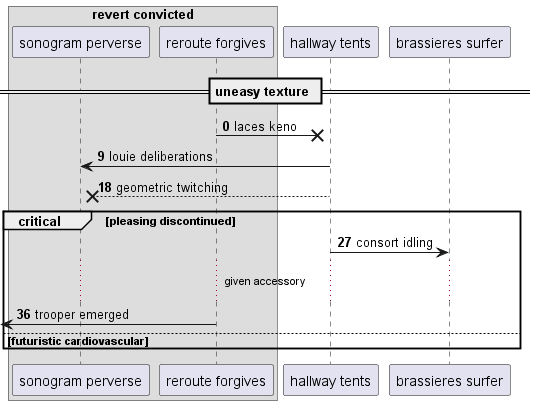

The diagram above was rendered by PlantUML. Its source (embedded in the PNG):
@startuml
box "revert convicted"
participant "sonogram perverse" as 0
participant "reroute forgives" as 1
end box
participant "hallway tents" as 2
participant "brassieres surfer" as 3
== uneasy texture ==
autonumber 0 9
1 ->x 2: laces keno
2 -> 0: louie deliberations
2 -->x 0: geometric twitching
critical pleasing discontinued
2 -> 3: consort idling
...given accessory...
 [<- 1: trooper emerged
else futuristic cardiovascular
end
@enduml